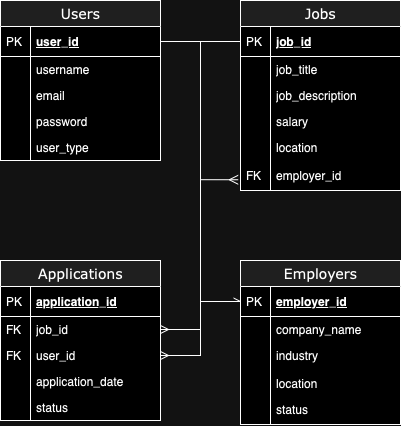

The diagram above was exported from draw.io. Its source (the exported page's mxGraphModel, read from the mxfile embedded in the PNG):
<mxGraphModel dx="1242" dy="778" grid="1" gridSize="10" guides="1" tooltips="1" connect="1" arrows="1" fold="1" page="1" pageScale="1" pageWidth="1100" pageHeight="850" background="none" math="0" shadow="0">
  <root>
    <mxCell id="0" />
    <mxCell id="1" parent="0" />
    <mxCell id="2e49270ec7c68f3f-19" value="Applications" style="swimlane;html=1;fontStyle=0;childLayout=stackLayout;horizontal=1;startSize=26;fillColor=#e0e0e0;horizontalStack=0;resizeParent=1;resizeLast=0;collapsible=1;marginBottom=0;swimlaneFillColor=#ffffff;align=center;rounded=0;shadow=0;comic=0;labelBackgroundColor=none;strokeWidth=1;fontFamily=Verdana;fontSize=14" parent="1" vertex="1">
      <mxGeometry x="50" y="400" width="160" height="160" as="geometry" />
    </mxCell>
    <mxCell id="2e49270ec7c68f3f-20" value="application_id" style="shape=partialRectangle;top=0;left=0;right=0;bottom=1;html=1;align=left;verticalAlign=middle;fillColor=none;spacingLeft=34;spacingRight=4;whiteSpace=wrap;overflow=hidden;rotatable=0;points=[[0,0.5],[1,0.5]];portConstraint=eastwest;dropTarget=0;fontStyle=5;" parent="2e49270ec7c68f3f-19" vertex="1">
      <mxGeometry y="26" width="160" height="30" as="geometry" />
    </mxCell>
    <mxCell id="2e49270ec7c68f3f-21" value="PK" style="shape=partialRectangle;top=0;left=0;bottom=0;html=1;fillColor=none;align=left;verticalAlign=middle;spacingLeft=4;spacingRight=4;whiteSpace=wrap;overflow=hidden;rotatable=0;points=[];portConstraint=eastwest;part=1;" parent="2e49270ec7c68f3f-20" vertex="1" connectable="0">
      <mxGeometry width="30" height="30" as="geometry" />
    </mxCell>
    <mxCell id="2e49270ec7c68f3f-22" value="job_id" style="shape=partialRectangle;top=0;left=0;right=0;bottom=0;html=1;align=left;verticalAlign=top;fillColor=none;spacingLeft=34;spacingRight=4;whiteSpace=wrap;overflow=hidden;rotatable=0;points=[[0,0.5],[1,0.5]];portConstraint=eastwest;dropTarget=0;" parent="2e49270ec7c68f3f-19" vertex="1">
      <mxGeometry y="56" width="160" height="26" as="geometry" />
    </mxCell>
    <mxCell id="2e49270ec7c68f3f-23" value="FK" style="shape=partialRectangle;top=0;left=0;bottom=0;html=1;fillColor=none;align=left;verticalAlign=top;spacingLeft=4;spacingRight=4;whiteSpace=wrap;overflow=hidden;rotatable=0;points=[];portConstraint=eastwest;part=1;" parent="2e49270ec7c68f3f-22" vertex="1" connectable="0">
      <mxGeometry width="30" height="26" as="geometry" />
    </mxCell>
    <mxCell id="2e49270ec7c68f3f-24" value="user_id" style="shape=partialRectangle;top=0;left=0;right=0;bottom=0;html=1;align=left;verticalAlign=top;fillColor=none;spacingLeft=34;spacingRight=4;whiteSpace=wrap;overflow=hidden;rotatable=0;points=[[0,0.5],[1,0.5]];portConstraint=eastwest;dropTarget=0;" parent="2e49270ec7c68f3f-19" vertex="1">
      <mxGeometry y="82" width="160" height="26" as="geometry" />
    </mxCell>
    <mxCell id="2e49270ec7c68f3f-25" value="FK" style="shape=partialRectangle;top=0;left=0;bottom=0;html=1;fillColor=none;align=left;verticalAlign=top;spacingLeft=4;spacingRight=4;whiteSpace=wrap;overflow=hidden;rotatable=0;points=[];portConstraint=eastwest;part=1;" parent="2e49270ec7c68f3f-24" vertex="1" connectable="0">
      <mxGeometry width="30" height="26" as="geometry" />
    </mxCell>
    <mxCell id="2e49270ec7c68f3f-26" value="application_date" style="shape=partialRectangle;top=0;left=0;right=0;bottom=0;html=1;align=left;verticalAlign=top;fillColor=none;spacingLeft=34;spacingRight=4;whiteSpace=wrap;overflow=hidden;rotatable=0;points=[[0,0.5],[1,0.5]];portConstraint=eastwest;dropTarget=0;" parent="2e49270ec7c68f3f-19" vertex="1">
      <mxGeometry y="108" width="160" height="26" as="geometry" />
    </mxCell>
    <mxCell id="2e49270ec7c68f3f-27" value="" style="shape=partialRectangle;top=0;left=0;bottom=0;html=1;fillColor=none;align=left;verticalAlign=top;spacingLeft=4;spacingRight=4;whiteSpace=wrap;overflow=hidden;rotatable=0;points=[];portConstraint=eastwest;part=1;" parent="2e49270ec7c68f3f-26" vertex="1" connectable="0">
      <mxGeometry width="30" height="26" as="geometry" />
    </mxCell>
    <mxCell id="2e49270ec7c68f3f-28" value="status" style="shape=partialRectangle;top=0;left=0;right=0;bottom=0;html=1;align=left;verticalAlign=top;fillColor=none;spacingLeft=34;spacingRight=4;whiteSpace=wrap;overflow=hidden;rotatable=0;points=[[0,0.5],[1,0.5]];portConstraint=eastwest;dropTarget=0;" parent="2e49270ec7c68f3f-19" vertex="1">
      <mxGeometry y="134" width="160" height="26" as="geometry" />
    </mxCell>
    <mxCell id="2e49270ec7c68f3f-29" value="" style="shape=partialRectangle;top=0;left=0;bottom=0;html=1;fillColor=none;align=left;verticalAlign=top;spacingLeft=4;spacingRight=4;whiteSpace=wrap;overflow=hidden;rotatable=0;points=[];portConstraint=eastwest;part=1;" parent="2e49270ec7c68f3f-28" vertex="1" connectable="0">
      <mxGeometry width="30" height="26" as="geometry" />
    </mxCell>
    <mxCell id="2e49270ec7c68f3f-80" value="Users" style="swimlane;html=1;fontStyle=0;childLayout=stackLayout;horizontal=1;startSize=26;fillColor=#e0e0e0;horizontalStack=0;resizeParent=1;resizeLast=0;collapsible=1;marginBottom=0;swimlaneFillColor=#ffffff;align=center;rounded=0;shadow=0;comic=0;labelBackgroundColor=none;strokeWidth=1;fontFamily=Verdana;fontSize=14" parent="1" vertex="1">
      <mxGeometry x="50" y="140" width="160" height="160" as="geometry" />
    </mxCell>
    <mxCell id="2e49270ec7c68f3f-81" value="user_id" style="shape=partialRectangle;top=0;left=0;right=0;bottom=1;html=1;align=left;verticalAlign=middle;fillColor=none;spacingLeft=34;spacingRight=4;whiteSpace=wrap;overflow=hidden;rotatable=0;points=[[0,0.5],[1,0.5]];portConstraint=eastwest;dropTarget=0;fontStyle=5;" parent="2e49270ec7c68f3f-80" vertex="1">
      <mxGeometry y="26" width="160" height="30" as="geometry" />
    </mxCell>
    <mxCell id="2e49270ec7c68f3f-82" value="PK" style="shape=partialRectangle;top=0;left=0;bottom=0;html=1;fillColor=none;align=left;verticalAlign=middle;spacingLeft=4;spacingRight=4;whiteSpace=wrap;overflow=hidden;rotatable=0;points=[];portConstraint=eastwest;part=1;" parent="2e49270ec7c68f3f-81" vertex="1" connectable="0">
      <mxGeometry width="30" height="30" as="geometry" />
    </mxCell>
    <mxCell id="2e49270ec7c68f3f-83" value="username" style="shape=partialRectangle;top=0;left=0;right=0;bottom=0;html=1;align=left;verticalAlign=top;fillColor=none;spacingLeft=34;spacingRight=4;whiteSpace=wrap;overflow=hidden;rotatable=0;points=[[0,0.5],[1,0.5]];portConstraint=eastwest;dropTarget=0;" parent="2e49270ec7c68f3f-80" vertex="1">
      <mxGeometry y="56" width="160" height="26" as="geometry" />
    </mxCell>
    <mxCell id="2e49270ec7c68f3f-84" value="" style="shape=partialRectangle;top=0;left=0;bottom=0;html=1;fillColor=none;align=left;verticalAlign=top;spacingLeft=4;spacingRight=4;whiteSpace=wrap;overflow=hidden;rotatable=0;points=[];portConstraint=eastwest;part=1;" parent="2e49270ec7c68f3f-83" vertex="1" connectable="0">
      <mxGeometry width="30" height="26" as="geometry" />
    </mxCell>
    <mxCell id="2e49270ec7c68f3f-85" value="email" style="shape=partialRectangle;top=0;left=0;right=0;bottom=0;html=1;align=left;verticalAlign=top;fillColor=none;spacingLeft=34;spacingRight=4;whiteSpace=wrap;overflow=hidden;rotatable=0;points=[[0,0.5],[1,0.5]];portConstraint=eastwest;dropTarget=0;" parent="2e49270ec7c68f3f-80" vertex="1">
      <mxGeometry y="82" width="160" height="26" as="geometry" />
    </mxCell>
    <mxCell id="2e49270ec7c68f3f-86" value="" style="shape=partialRectangle;top=0;left=0;bottom=0;html=1;fillColor=none;align=left;verticalAlign=top;spacingLeft=4;spacingRight=4;whiteSpace=wrap;overflow=hidden;rotatable=0;points=[];portConstraint=eastwest;part=1;" parent="2e49270ec7c68f3f-85" vertex="1" connectable="0">
      <mxGeometry width="30" height="26" as="geometry" />
    </mxCell>
    <mxCell id="2e49270ec7c68f3f-87" value="password&lt;div&gt;&lt;br/&gt;&lt;/div&gt;" style="shape=partialRectangle;top=0;left=0;right=0;bottom=0;html=1;align=left;verticalAlign=top;fillColor=none;spacingLeft=34;spacingRight=4;whiteSpace=wrap;overflow=hidden;rotatable=0;points=[[0,0.5],[1,0.5]];portConstraint=eastwest;dropTarget=0;" parent="2e49270ec7c68f3f-80" vertex="1">
      <mxGeometry y="108" width="160" height="26" as="geometry" />
    </mxCell>
    <mxCell id="2e49270ec7c68f3f-88" value="" style="shape=partialRectangle;top=0;left=0;bottom=0;html=1;fillColor=none;align=left;verticalAlign=top;spacingLeft=4;spacingRight=4;whiteSpace=wrap;overflow=hidden;rotatable=0;points=[];portConstraint=eastwest;part=1;" parent="2e49270ec7c68f3f-87" vertex="1" connectable="0">
      <mxGeometry width="30" height="26" as="geometry" />
    </mxCell>
    <mxCell id="2e49270ec7c68f3f-89" value="user_type" style="shape=partialRectangle;top=0;left=0;right=0;bottom=0;html=1;align=left;verticalAlign=top;fillColor=none;spacingLeft=34;spacingRight=4;whiteSpace=wrap;overflow=hidden;rotatable=0;points=[[0,0.5],[1,0.5]];portConstraint=eastwest;dropTarget=0;" parent="2e49270ec7c68f3f-80" vertex="1">
      <mxGeometry y="134" width="160" height="26" as="geometry" />
    </mxCell>
    <mxCell id="2e49270ec7c68f3f-90" value="" style="shape=partialRectangle;top=0;left=0;bottom=0;html=1;fillColor=none;align=left;verticalAlign=top;spacingLeft=4;spacingRight=4;whiteSpace=wrap;overflow=hidden;rotatable=0;points=[];portConstraint=eastwest;part=1;" parent="2e49270ec7c68f3f-89" vertex="1" connectable="0">
      <mxGeometry width="30" height="26" as="geometry" />
    </mxCell>
    <mxCell id="fjSZEuxoB3kKZDSj6o4e-2" value="Jobs " style="swimlane;html=1;fontStyle=0;childLayout=stackLayout;horizontal=1;startSize=26;fillColor=#e0e0e0;horizontalStack=0;resizeParent=1;resizeLast=0;collapsible=1;marginBottom=0;swimlaneFillColor=#ffffff;align=center;rounded=0;shadow=0;comic=0;labelBackgroundColor=none;strokeWidth=1;fontFamily=Verdana;fontSize=14" parent="1" vertex="1">
      <mxGeometry x="290" y="140" width="160" height="190" as="geometry" />
    </mxCell>
    <mxCell id="fjSZEuxoB3kKZDSj6o4e-3" value="job_id " style="shape=partialRectangle;top=0;left=0;right=0;bottom=1;html=1;align=left;verticalAlign=middle;fillColor=none;spacingLeft=34;spacingRight=4;whiteSpace=wrap;overflow=hidden;rotatable=0;points=[[0,0.5],[1,0.5]];portConstraint=eastwest;dropTarget=0;fontStyle=5;" parent="fjSZEuxoB3kKZDSj6o4e-2" vertex="1">
      <mxGeometry y="26" width="160" height="30" as="geometry" />
    </mxCell>
    <mxCell id="fjSZEuxoB3kKZDSj6o4e-4" value="PK" style="shape=partialRectangle;top=0;left=0;bottom=0;html=1;fillColor=none;align=left;verticalAlign=middle;spacingLeft=4;spacingRight=4;whiteSpace=wrap;overflow=hidden;rotatable=0;points=[];portConstraint=eastwest;part=1;" parent="fjSZEuxoB3kKZDSj6o4e-3" vertex="1" connectable="0">
      <mxGeometry width="30" height="30" as="geometry" />
    </mxCell>
    <mxCell id="fjSZEuxoB3kKZDSj6o4e-5" value="job_title" style="shape=partialRectangle;top=0;left=0;right=0;bottom=0;html=1;align=left;verticalAlign=top;fillColor=none;spacingLeft=34;spacingRight=4;whiteSpace=wrap;overflow=hidden;rotatable=0;points=[[0,0.5],[1,0.5]];portConstraint=eastwest;dropTarget=0;" parent="fjSZEuxoB3kKZDSj6o4e-2" vertex="1">
      <mxGeometry y="56" width="160" height="26" as="geometry" />
    </mxCell>
    <mxCell id="fjSZEuxoB3kKZDSj6o4e-6" value="" style="shape=partialRectangle;top=0;left=0;bottom=0;html=1;fillColor=none;align=left;verticalAlign=top;spacingLeft=4;spacingRight=4;whiteSpace=wrap;overflow=hidden;rotatable=0;points=[];portConstraint=eastwest;part=1;" parent="fjSZEuxoB3kKZDSj6o4e-5" vertex="1" connectable="0">
      <mxGeometry width="30" height="26" as="geometry" />
    </mxCell>
    <mxCell id="fjSZEuxoB3kKZDSj6o4e-7" value="job_description" style="shape=partialRectangle;top=0;left=0;right=0;bottom=0;html=1;align=left;verticalAlign=top;fillColor=none;spacingLeft=34;spacingRight=4;whiteSpace=wrap;overflow=hidden;rotatable=0;points=[[0,0.5],[1,0.5]];portConstraint=eastwest;dropTarget=0;" parent="fjSZEuxoB3kKZDSj6o4e-2" vertex="1">
      <mxGeometry y="82" width="160" height="26" as="geometry" />
    </mxCell>
    <mxCell id="fjSZEuxoB3kKZDSj6o4e-8" value="" style="shape=partialRectangle;top=0;left=0;bottom=0;html=1;fillColor=none;align=left;verticalAlign=top;spacingLeft=4;spacingRight=4;whiteSpace=wrap;overflow=hidden;rotatable=0;points=[];portConstraint=eastwest;part=1;" parent="fjSZEuxoB3kKZDSj6o4e-7" vertex="1" connectable="0">
      <mxGeometry width="30" height="26" as="geometry" />
    </mxCell>
    <mxCell id="fjSZEuxoB3kKZDSj6o4e-9" value="salary" style="shape=partialRectangle;top=0;left=0;right=0;bottom=0;html=1;align=left;verticalAlign=top;fillColor=none;spacingLeft=34;spacingRight=4;whiteSpace=wrap;overflow=hidden;rotatable=0;points=[[0,0.5],[1,0.5]];portConstraint=eastwest;dropTarget=0;" parent="fjSZEuxoB3kKZDSj6o4e-2" vertex="1">
      <mxGeometry y="108" width="160" height="26" as="geometry" />
    </mxCell>
    <mxCell id="fjSZEuxoB3kKZDSj6o4e-10" value="" style="shape=partialRectangle;top=0;left=0;bottom=0;html=1;fillColor=none;align=left;verticalAlign=top;spacingLeft=4;spacingRight=4;whiteSpace=wrap;overflow=hidden;rotatable=0;points=[];portConstraint=eastwest;part=1;" parent="fjSZEuxoB3kKZDSj6o4e-9" vertex="1" connectable="0">
      <mxGeometry width="30" height="26" as="geometry" />
    </mxCell>
    <mxCell id="fjSZEuxoB3kKZDSj6o4e-11" value="location&lt;div&gt;&lt;br&gt;&lt;/div&gt;&lt;div&gt;employer_id&lt;br&gt;&lt;/div&gt;" style="shape=partialRectangle;top=0;left=0;right=0;bottom=0;html=1;align=left;verticalAlign=top;fillColor=none;spacingLeft=34;spacingRight=4;whiteSpace=wrap;overflow=hidden;rotatable=0;points=[[0,0.5],[1,0.5]];portConstraint=eastwest;dropTarget=0;" parent="fjSZEuxoB3kKZDSj6o4e-2" vertex="1">
      <mxGeometry y="134" width="160" height="56" as="geometry" />
    </mxCell>
    <mxCell id="fjSZEuxoB3kKZDSj6o4e-12" value="&lt;div&gt;&lt;br&gt;&lt;/div&gt;&lt;div&gt;&lt;br&gt;&lt;/div&gt;FK&lt;span style=&quot;white-space: pre;&quot;&gt;&#09;&lt;/span&gt;" style="shape=partialRectangle;top=0;left=0;bottom=0;html=1;fillColor=none;align=left;verticalAlign=top;spacingLeft=4;spacingRight=4;whiteSpace=wrap;overflow=hidden;rotatable=0;points=[];portConstraint=eastwest;part=1;" parent="fjSZEuxoB3kKZDSj6o4e-11" vertex="1" connectable="0">
      <mxGeometry width="30" height="56" as="geometry" />
    </mxCell>
    <mxCell id="fjSZEuxoB3kKZDSj6o4e-13" value="Employers" style="swimlane;html=1;fontStyle=0;childLayout=stackLayout;horizontal=1;startSize=26;fillColor=#e0e0e0;horizontalStack=0;resizeParent=1;resizeLast=0;collapsible=1;marginBottom=0;swimlaneFillColor=#ffffff;align=center;rounded=0;shadow=0;comic=0;labelBackgroundColor=none;strokeWidth=1;fontFamily=Verdana;fontSize=14" parent="1" vertex="1">
      <mxGeometry x="290" y="400" width="160" height="164" as="geometry" />
    </mxCell>
    <mxCell id="fjSZEuxoB3kKZDSj6o4e-14" value="employer_id" style="shape=partialRectangle;top=0;left=0;right=0;bottom=1;html=1;align=left;verticalAlign=middle;fillColor=none;spacingLeft=34;spacingRight=4;whiteSpace=wrap;overflow=hidden;rotatable=0;points=[[0,0.5],[1,0.5]];portConstraint=eastwest;dropTarget=0;fontStyle=5;" parent="fjSZEuxoB3kKZDSj6o4e-13" vertex="1">
      <mxGeometry y="26" width="160" height="30" as="geometry" />
    </mxCell>
    <mxCell id="fjSZEuxoB3kKZDSj6o4e-15" value="PK" style="shape=partialRectangle;top=0;left=0;bottom=0;html=1;fillColor=none;align=left;verticalAlign=middle;spacingLeft=4;spacingRight=4;whiteSpace=wrap;overflow=hidden;rotatable=0;points=[];portConstraint=eastwest;part=1;" parent="fjSZEuxoB3kKZDSj6o4e-14" vertex="1" connectable="0">
      <mxGeometry width="30" height="30" as="geometry" />
    </mxCell>
    <mxCell id="fjSZEuxoB3kKZDSj6o4e-16" value="company_name" style="shape=partialRectangle;top=0;left=0;right=0;bottom=0;html=1;align=left;verticalAlign=top;fillColor=none;spacingLeft=34;spacingRight=4;whiteSpace=wrap;overflow=hidden;rotatable=0;points=[[0,0.5],[1,0.5]];portConstraint=eastwest;dropTarget=0;" parent="fjSZEuxoB3kKZDSj6o4e-13" vertex="1">
      <mxGeometry y="56" width="160" height="26" as="geometry" />
    </mxCell>
    <mxCell id="fjSZEuxoB3kKZDSj6o4e-17" value="" style="shape=partialRectangle;top=0;left=0;bottom=0;html=1;fillColor=none;align=left;verticalAlign=top;spacingLeft=4;spacingRight=4;whiteSpace=wrap;overflow=hidden;rotatable=0;points=[];portConstraint=eastwest;part=1;" parent="fjSZEuxoB3kKZDSj6o4e-16" vertex="1" connectable="0">
      <mxGeometry width="30" height="26" as="geometry" />
    </mxCell>
    <mxCell id="fjSZEuxoB3kKZDSj6o4e-26" value="industry" style="shape=partialRectangle;top=0;left=0;right=0;bottom=0;html=1;align=left;verticalAlign=top;fillColor=none;spacingLeft=34;spacingRight=4;whiteSpace=wrap;overflow=hidden;rotatable=0;points=[[0,0.5],[1,0.5]];portConstraint=eastwest;dropTarget=0;" parent="fjSZEuxoB3kKZDSj6o4e-13" vertex="1">
      <mxGeometry y="82" width="160" height="26" as="geometry" />
    </mxCell>
    <mxCell id="fjSZEuxoB3kKZDSj6o4e-27" value="" style="shape=partialRectangle;top=0;left=0;bottom=0;html=1;fillColor=none;align=left;verticalAlign=top;spacingLeft=4;spacingRight=4;whiteSpace=wrap;overflow=hidden;rotatable=0;points=[];portConstraint=eastwest;part=1;" parent="fjSZEuxoB3kKZDSj6o4e-26" vertex="1" connectable="0">
      <mxGeometry width="30" height="26" as="geometry" />
    </mxCell>
    <mxCell id="fjSZEuxoB3kKZDSj6o4e-18" value="" style="shape=partialRectangle;top=0;left=0;right=0;bottom=0;html=1;align=left;verticalAlign=top;fillColor=none;spacingLeft=34;spacingRight=4;whiteSpace=wrap;overflow=hidden;rotatable=0;points=[[0,0.5],[1,0.5]];portConstraint=eastwest;dropTarget=0;" parent="fjSZEuxoB3kKZDSj6o4e-13" vertex="1">
      <mxGeometry y="108" width="160" height="2" as="geometry" />
    </mxCell>
    <mxCell id="fjSZEuxoB3kKZDSj6o4e-19" value="" style="shape=partialRectangle;top=0;left=0;bottom=0;html=1;fillColor=none;align=left;verticalAlign=top;spacingLeft=4;spacingRight=4;whiteSpace=wrap;overflow=hidden;rotatable=0;points=[];portConstraint=eastwest;part=1;" parent="fjSZEuxoB3kKZDSj6o4e-18" vertex="1" connectable="0">
      <mxGeometry width="30" height="2" as="geometry" />
    </mxCell>
    <mxCell id="fjSZEuxoB3kKZDSj6o4e-20" value="location" style="shape=partialRectangle;top=0;left=0;right=0;bottom=0;html=1;align=left;verticalAlign=top;fillColor=none;spacingLeft=34;spacingRight=4;whiteSpace=wrap;overflow=hidden;rotatable=0;points=[[0,0.5],[1,0.5]];portConstraint=eastwest;dropTarget=0;" parent="fjSZEuxoB3kKZDSj6o4e-13" vertex="1">
      <mxGeometry y="110" width="160" height="26" as="geometry" />
    </mxCell>
    <mxCell id="fjSZEuxoB3kKZDSj6o4e-21" value="" style="shape=partialRectangle;top=0;left=0;bottom=0;html=1;fillColor=none;align=left;verticalAlign=top;spacingLeft=4;spacingRight=4;whiteSpace=wrap;overflow=hidden;rotatable=0;points=[];portConstraint=eastwest;part=1;" parent="fjSZEuxoB3kKZDSj6o4e-20" vertex="1" connectable="0">
      <mxGeometry width="30" height="26" as="geometry" />
    </mxCell>
    <mxCell id="fjSZEuxoB3kKZDSj6o4e-22" value="status" style="shape=partialRectangle;top=0;left=0;right=0;bottom=0;html=1;align=left;verticalAlign=top;fillColor=none;spacingLeft=34;spacingRight=4;whiteSpace=wrap;overflow=hidden;rotatable=0;points=[[0,0.5],[1,0.5]];portConstraint=eastwest;dropTarget=0;" parent="fjSZEuxoB3kKZDSj6o4e-13" vertex="1">
      <mxGeometry y="136" width="160" height="26" as="geometry" />
    </mxCell>
    <mxCell id="fjSZEuxoB3kKZDSj6o4e-23" value="" style="shape=partialRectangle;top=0;left=0;bottom=0;html=1;fillColor=none;align=left;verticalAlign=top;spacingLeft=4;spacingRight=4;whiteSpace=wrap;overflow=hidden;rotatable=0;points=[];portConstraint=eastwest;part=1;" parent="fjSZEuxoB3kKZDSj6o4e-22" vertex="1" connectable="0">
      <mxGeometry width="30" height="26" as="geometry" />
    </mxCell>
    <mxCell id="fjSZEuxoB3kKZDSj6o4e-32" value="" style="shape=partialRectangle;top=0;left=0;right=0;bottom=0;html=1;align=left;verticalAlign=top;fillColor=none;spacingLeft=34;spacingRight=4;whiteSpace=wrap;overflow=hidden;rotatable=0;points=[[0,0.5],[1,0.5]];portConstraint=eastwest;dropTarget=0;" parent="fjSZEuxoB3kKZDSj6o4e-13" vertex="1">
      <mxGeometry y="162" width="160" height="2" as="geometry" />
    </mxCell>
    <mxCell id="fjSZEuxoB3kKZDSj6o4e-33" value="" style="shape=partialRectangle;top=0;left=0;bottom=0;html=1;fillColor=none;align=left;verticalAlign=top;spacingLeft=4;spacingRight=4;whiteSpace=wrap;overflow=hidden;rotatable=0;points=[];portConstraint=eastwest;part=1;" parent="fjSZEuxoB3kKZDSj6o4e-32" vertex="1" connectable="0">
      <mxGeometry width="30" height="2" as="geometry" />
    </mxCell>
    <mxCell id="fjSZEuxoB3kKZDSj6o4e-37" style="edgeStyle=orthogonalEdgeStyle;rounded=0;orthogonalLoop=1;jettySize=auto;html=1;exitX=1;exitY=0.5;exitDx=0;exitDy=0;entryX=-0.014;entryY=0.808;entryDx=0;entryDy=0;entryPerimeter=0;targetPerimeterSpacing=0;endSize=7;endArrow=ERmany;endFill=0;" parent="1" source="2e49270ec7c68f3f-81" target="fjSZEuxoB3kKZDSj6o4e-11" edge="1">
      <mxGeometry relative="1" as="geometry">
        <mxPoint x="260" y="300" as="targetPoint" />
      </mxGeometry>
    </mxCell>
    <mxCell id="fjSZEuxoB3kKZDSj6o4e-39" style="edgeStyle=orthogonalEdgeStyle;rounded=0;orthogonalLoop=1;jettySize=auto;html=1;exitX=1;exitY=0.5;exitDx=0;exitDy=0;entryX=1;entryY=0.5;entryDx=0;entryDy=0;endArrow=ERmany;endFill=0;" parent="1" source="2e49270ec7c68f3f-81" target="2e49270ec7c68f3f-24" edge="1">
      <mxGeometry relative="1" as="geometry">
        <mxPoint x="250" y="500" as="targetPoint" />
        <Array as="points">
          <mxPoint x="250" y="181" />
          <mxPoint x="250" y="495" />
        </Array>
      </mxGeometry>
    </mxCell>
    <mxCell id="fjSZEuxoB3kKZDSj6o4e-40" style="edgeStyle=orthogonalEdgeStyle;rounded=0;orthogonalLoop=1;jettySize=auto;html=1;exitX=0;exitY=0.5;exitDx=0;exitDy=0;entryX=1;entryY=0.5;entryDx=0;entryDy=0;endArrow=ERmany;endFill=0;" parent="1" source="fjSZEuxoB3kKZDSj6o4e-3" target="2e49270ec7c68f3f-22" edge="1">
      <mxGeometry relative="1" as="geometry" />
    </mxCell>
    <mxCell id="fjSZEuxoB3kKZDSj6o4e-42" style="edgeStyle=orthogonalEdgeStyle;rounded=0;orthogonalLoop=1;jettySize=auto;html=1;exitX=1;exitY=0.5;exitDx=0;exitDy=0;entryX=0;entryY=0.5;entryDx=0;entryDy=0;endArrow=openAsync;endFill=0;" parent="1" source="2e49270ec7c68f3f-81" target="fjSZEuxoB3kKZDSj6o4e-14" edge="1">
      <mxGeometry relative="1" as="geometry" />
    </mxCell>
  </root>
</mxGraphModel>